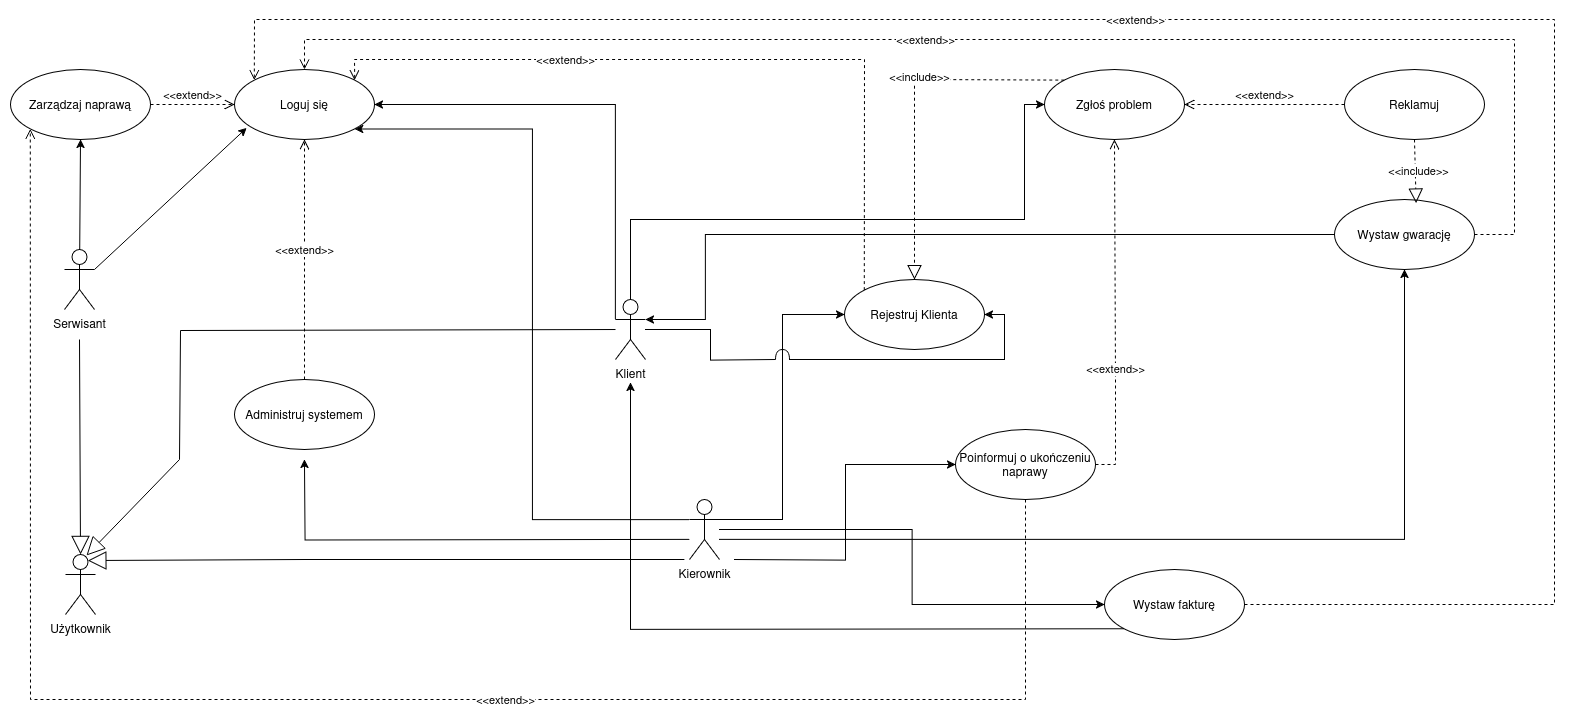

The diagram above was exported from draw.io. Its source (the exported page's mxGraphModel, read from the mxfile embedded in the PNG):
<mxGraphModel dx="2844" dy="1606" grid="1" gridSize="10" guides="1" tooltips="1" connect="1" arrows="1" fold="1" page="1" pageScale="1.5" pageWidth="1169" pageHeight="826" background="none" math="0" shadow="0">
  <root>
    <mxCell id="0" style=";html=1;" />
    <mxCell id="1" style=";html=1;" parent="0" />
    <mxCell id="RXOdHEr6y_l6Tcd5HG07-27" style="edgeStyle=orthogonalEdgeStyle;rounded=0;orthogonalLoop=1;jettySize=auto;html=1;entryX=1;entryY=1;entryDx=0;entryDy=0;" parent="1" source="RXOdHEr6y_l6Tcd5HG07-3" target="RXOdHEr6y_l6Tcd5HG07-22" edge="1">
      <mxGeometry relative="1" as="geometry">
        <Array as="points">
          <mxPoint x="627" y="820" />
          <mxPoint x="627" y="430" />
        </Array>
      </mxGeometry>
    </mxCell>
    <mxCell id="RXOdHEr6y_l6Tcd5HG07-39" style="edgeStyle=orthogonalEdgeStyle;rounded=0;orthogonalLoop=1;jettySize=auto;html=1;entryX=0;entryY=0.5;entryDx=0;entryDy=0;" parent="1" source="RXOdHEr6y_l6Tcd5HG07-3" target="RXOdHEr6y_l6Tcd5HG07-21" edge="1">
      <mxGeometry relative="1" as="geometry" />
    </mxCell>
    <mxCell id="RXOdHEr6y_l6Tcd5HG07-64" style="edgeStyle=orthogonalEdgeStyle;rounded=0;orthogonalLoop=1;jettySize=auto;html=1;entryX=0;entryY=0.5;entryDx=0;entryDy=0;" parent="1" target="RXOdHEr6y_l6Tcd5HG07-16" edge="1">
      <mxGeometry relative="1" as="geometry">
        <mxPoint x="829" y="860" as="sourcePoint" />
      </mxGeometry>
    </mxCell>
    <mxCell id="RXOdHEr6y_l6Tcd5HG07-72" style="edgeStyle=orthogonalEdgeStyle;rounded=0;orthogonalLoop=1;jettySize=auto;html=1;entryX=0;entryY=0.5;entryDx=0;entryDy=0;" parent="1" source="RXOdHEr6y_l6Tcd5HG07-3" target="RXOdHEr6y_l6Tcd5HG07-15" edge="1">
      <mxGeometry relative="1" as="geometry">
        <Array as="points">
          <mxPoint x="877" y="820" />
          <mxPoint x="877" y="615" />
        </Array>
      </mxGeometry>
    </mxCell>
    <mxCell id="RXOdHEr6y_l6Tcd5HG07-86" style="edgeStyle=orthogonalEdgeStyle;rounded=0;orthogonalLoop=1;jettySize=auto;html=1;entryX=0.5;entryY=1;entryDx=0;entryDy=0;" parent="1" edge="1">
      <mxGeometry relative="1" as="geometry">
        <mxPoint x="784" y="840" as="sourcePoint" />
        <mxPoint x="399" y="760" as="targetPoint" />
      </mxGeometry>
    </mxCell>
    <mxCell id="RXOdHEr6y_l6Tcd5HG07-3" value="Kierownik" style="shape=umlActor;verticalLabelPosition=bottom;verticalAlign=top;html=1;" parent="1" vertex="1">
      <mxGeometry x="784" y="800" width="30" height="60" as="geometry" />
    </mxCell>
    <mxCell id="RXOdHEr6y_l6Tcd5HG07-48" style="edgeStyle=orthogonalEdgeStyle;rounded=0;orthogonalLoop=1;jettySize=auto;html=1;entryX=0;entryY=0.5;entryDx=0;entryDy=0;exitX=0.5;exitY=0;exitDx=0;exitDy=0;exitPerimeter=0;" parent="1" source="RXOdHEr6y_l6Tcd5HG07-4" target="RXOdHEr6y_l6Tcd5HG07-18" edge="1">
      <mxGeometry relative="1" as="geometry">
        <Array as="points">
          <mxPoint x="725" y="520" />
          <mxPoint x="1119" y="520" />
          <mxPoint x="1119" y="405" />
        </Array>
        <mxPoint x="770" y="600" as="sourcePoint" />
      </mxGeometry>
    </mxCell>
    <mxCell id="RXOdHEr6y_l6Tcd5HG07-76" style="edgeStyle=orthogonalEdgeStyle;rounded=0;orthogonalLoop=1;jettySize=auto;html=1;entryX=1;entryY=0.5;entryDx=0;entryDy=0;" parent="1" target="RXOdHEr6y_l6Tcd5HG07-15" edge="1">
      <mxGeometry relative="1" as="geometry">
        <mxPoint x="884" y="660" as="sourcePoint" />
        <Array as="points">
          <mxPoint x="910" y="660" />
          <mxPoint x="1099" y="660" />
          <mxPoint x="1099" y="615" />
        </Array>
      </mxGeometry>
    </mxCell>
    <mxCell id="4SDKDAM3qQ94NYq6Jreb-9" style="edgeStyle=orthogonalEdgeStyle;rounded=0;orthogonalLoop=1;jettySize=auto;html=1;endArrow=none;startFill=0;" edge="1" parent="1" source="RXOdHEr6y_l6Tcd5HG07-4">
      <mxGeometry relative="1" as="geometry">
        <mxPoint x="870" y="660" as="targetPoint" />
      </mxGeometry>
    </mxCell>
    <mxCell id="RXOdHEr6y_l6Tcd5HG07-4" value="Klient" style="shape=umlActor;verticalLabelPosition=bottom;verticalAlign=top;html=1;" parent="1" vertex="1">
      <mxGeometry x="710" y="600" width="30" height="60" as="geometry" />
    </mxCell>
    <mxCell id="RXOdHEr6y_l6Tcd5HG07-26" style="rounded=0;orthogonalLoop=1;jettySize=auto;html=1;entryX=1;entryY=0.5;entryDx=0;entryDy=0;exitX=0;exitY=0.3333333333333333;exitDx=0;exitDy=0;exitPerimeter=0;" parent="1" source="RXOdHEr6y_l6Tcd5HG07-4" target="RXOdHEr6y_l6Tcd5HG07-22" edge="1">
      <mxGeometry relative="1" as="geometry">
        <mxPoint x="1309" y="530" as="sourcePoint" />
        <Array as="points">
          <mxPoint x="710" y="520" />
          <mxPoint x="710" y="405" />
        </Array>
      </mxGeometry>
    </mxCell>
    <mxCell id="RXOdHEr6y_l6Tcd5HG07-71" style="rounded=0;orthogonalLoop=1;jettySize=auto;html=1;entryX=0.5;entryY=1;entryDx=0;entryDy=0;" parent="1" source="RXOdHEr6y_l6Tcd5HG07-8" target="RXOdHEr6y_l6Tcd5HG07-13" edge="1">
      <mxGeometry relative="1" as="geometry" />
    </mxCell>
    <mxCell id="RXOdHEr6y_l6Tcd5HG07-8" value="Serwisant" style="shape=umlActor;verticalLabelPosition=bottom;verticalAlign=top;html=1;" parent="1" vertex="1">
      <mxGeometry x="159" y="550" width="30" height="60" as="geometry" />
    </mxCell>
    <mxCell id="RXOdHEr6y_l6Tcd5HG07-13" value="Zarządzaj naprawą" style="ellipse;whiteSpace=wrap;html=1;" parent="1" vertex="1">
      <mxGeometry x="105" y="370" width="140" height="70" as="geometry" />
    </mxCell>
    <mxCell id="RXOdHEr6y_l6Tcd5HG07-15" value="Rejestruj Klienta" style="ellipse;whiteSpace=wrap;html=1;" parent="1" vertex="1">
      <mxGeometry x="939" y="580" width="140" height="70" as="geometry" />
    </mxCell>
    <mxCell id="RXOdHEr6y_l6Tcd5HG07-16" value="Poinformuj o ukończeniu naprawy" style="ellipse;whiteSpace=wrap;html=1;" parent="1" vertex="1">
      <mxGeometry x="1050" y="730" width="140" height="70" as="geometry" />
    </mxCell>
    <mxCell id="RXOdHEr6y_l6Tcd5HG07-17" value="Wystaw gwarację" style="ellipse;whiteSpace=wrap;html=1;" parent="1" vertex="1">
      <mxGeometry x="1429" y="500" width="140" height="70" as="geometry" />
    </mxCell>
    <mxCell id="RXOdHEr6y_l6Tcd5HG07-18" value="Zgłoś problem" style="ellipse;whiteSpace=wrap;html=1;" parent="1" vertex="1">
      <mxGeometry x="1139" y="370" width="140" height="70" as="geometry" />
    </mxCell>
    <mxCell id="RXOdHEr6y_l6Tcd5HG07-19" value="Reklamuj" style="ellipse;whiteSpace=wrap;html=1;" parent="1" vertex="1">
      <mxGeometry x="1439" y="370" width="140" height="70" as="geometry" />
    </mxCell>
    <mxCell id="RXOdHEr6y_l6Tcd5HG07-21" value="Wystaw fakturę" style="ellipse;whiteSpace=wrap;html=1;" parent="1" vertex="1">
      <mxGeometry x="1199" y="870" width="140" height="70" as="geometry" />
    </mxCell>
    <mxCell id="RXOdHEr6y_l6Tcd5HG07-22" value="Loguj się" style="ellipse;whiteSpace=wrap;html=1;" parent="1" vertex="1">
      <mxGeometry x="329" y="370" width="140" height="70" as="geometry" />
    </mxCell>
    <mxCell id="RXOdHEr6y_l6Tcd5HG07-23" value="Administruj systemem" style="ellipse;whiteSpace=wrap;html=1;" parent="1" vertex="1">
      <mxGeometry x="329" y="680" width="140" height="70" as="geometry" />
    </mxCell>
    <mxCell id="RXOdHEr6y_l6Tcd5HG07-41" style="edgeStyle=orthogonalEdgeStyle;rounded=0;orthogonalLoop=1;jettySize=auto;html=1;entryX=0.5;entryY=1;entryDx=0;entryDy=0;" parent="1" source="RXOdHEr6y_l6Tcd5HG07-3" target="RXOdHEr6y_l6Tcd5HG07-17" edge="1">
      <mxGeometry relative="1" as="geometry">
        <Array as="points">
          <mxPoint x="1499" y="840" />
        </Array>
      </mxGeometry>
    </mxCell>
    <mxCell id="RXOdHEr6y_l6Tcd5HG07-51" style="edgeStyle=orthogonalEdgeStyle;rounded=0;orthogonalLoop=1;jettySize=auto;html=1;" parent="1" source="RXOdHEr6y_l6Tcd5HG07-17" target="RXOdHEr6y_l6Tcd5HG07-4" edge="1">
      <mxGeometry relative="1" as="geometry">
        <mxPoint x="1369" y="540" as="targetPoint" />
        <Array as="points">
          <mxPoint x="800" y="535" />
          <mxPoint x="800" y="620" />
        </Array>
      </mxGeometry>
    </mxCell>
    <mxCell id="RXOdHEr6y_l6Tcd5HG07-57" value="&amp;lt;&amp;lt;extend&amp;gt;&amp;gt;" style="html=1;verticalAlign=bottom;endArrow=open;dashed=1;endSize=8;curved=0;rounded=0;exitX=0;exitY=0.5;exitDx=0;exitDy=0;entryX=1;entryY=0.5;entryDx=0;entryDy=0;" parent="1" source="RXOdHEr6y_l6Tcd5HG07-19" target="RXOdHEr6y_l6Tcd5HG07-18" edge="1">
      <mxGeometry relative="1" as="geometry">
        <mxPoint x="1409" y="410" as="sourcePoint" />
        <mxPoint x="1329" y="410" as="targetPoint" />
        <mxPoint as="offset" />
      </mxGeometry>
    </mxCell>
    <mxCell id="RXOdHEr6y_l6Tcd5HG07-58" style="rounded=0;orthogonalLoop=1;jettySize=auto;html=1;exitX=0;exitY=1;exitDx=0;exitDy=0;" parent="1" source="RXOdHEr6y_l6Tcd5HG07-21" edge="1">
      <mxGeometry relative="1" as="geometry">
        <Array as="points">
          <mxPoint x="725" y="930" />
        </Array>
        <mxPoint x="725" y="683" as="targetPoint" />
      </mxGeometry>
    </mxCell>
    <mxCell id="RXOdHEr6y_l6Tcd5HG07-59" value="" style="endArrow=block;dashed=1;endFill=0;endSize=12;html=1;rounded=0;exitX=0.5;exitY=1;exitDx=0;exitDy=0;entryX=0.583;entryY=0.05;entryDx=0;entryDy=0;entryPerimeter=0;" parent="1" source="RXOdHEr6y_l6Tcd5HG07-19" target="RXOdHEr6y_l6Tcd5HG07-17" edge="1">
      <mxGeometry width="160" relative="1" as="geometry">
        <mxPoint x="1449" y="550" as="sourcePoint" />
        <mxPoint x="1609" y="550" as="targetPoint" />
      </mxGeometry>
    </mxCell>
    <mxCell id="RXOdHEr6y_l6Tcd5HG07-63" value="&amp;lt;&amp;lt;include&amp;gt;&amp;gt;" style="edgeLabel;html=1;align=center;verticalAlign=middle;resizable=0;points=[];" parent="RXOdHEr6y_l6Tcd5HG07-59" connectable="0" vertex="1">
      <mxGeometry x="-0.0849" y="2" relative="1" as="geometry">
        <mxPoint as="offset" />
      </mxGeometry>
    </mxCell>
    <mxCell id="RXOdHEr6y_l6Tcd5HG07-61" value="" style="endArrow=block;dashed=1;endFill=0;endSize=12;html=1;rounded=0;exitX=0;exitY=0;exitDx=0;exitDy=0;entryX=0.5;entryY=0;entryDx=0;entryDy=0;" parent="1" source="RXOdHEr6y_l6Tcd5HG07-18" target="RXOdHEr6y_l6Tcd5HG07-15" edge="1">
      <mxGeometry width="160" relative="1" as="geometry">
        <mxPoint x="1217" y="440" as="sourcePoint" />
        <mxPoint x="1139" y="644" as="targetPoint" />
        <Array as="points">
          <mxPoint x="1009" y="380" />
        </Array>
      </mxGeometry>
    </mxCell>
    <mxCell id="RXOdHEr6y_l6Tcd5HG07-62" value="&amp;lt;&amp;lt;include&amp;gt;&amp;gt;" style="edgeLabel;html=1;align=center;verticalAlign=middle;resizable=0;points=[];" parent="RXOdHEr6y_l6Tcd5HG07-61" connectable="0" vertex="1">
      <mxGeometry x="-0.1629" y="-4" relative="1" as="geometry">
        <mxPoint as="offset" />
      </mxGeometry>
    </mxCell>
    <mxCell id="RXOdHEr6y_l6Tcd5HG07-66" value="&amp;lt;&amp;lt;extend&amp;gt;&amp;gt;" style="html=1;verticalAlign=bottom;endArrow=open;dashed=1;endSize=8;curved=0;rounded=0;entryX=0.5;entryY=1;entryDx=0;entryDy=0;exitX=1;exitY=0.5;exitDx=0;exitDy=0;" parent="1" source="RXOdHEr6y_l6Tcd5HG07-16" target="RXOdHEr6y_l6Tcd5HG07-18" edge="1">
      <mxGeometry x="-0.3913" relative="1" as="geometry">
        <mxPoint x="1399" y="900" as="sourcePoint" />
        <mxPoint x="1089" y="670" as="targetPoint" />
        <Array as="points">
          <mxPoint x="1210" y="765" />
          <mxPoint x="1210" y="680" />
        </Array>
        <mxPoint as="offset" />
      </mxGeometry>
    </mxCell>
    <mxCell id="RXOdHEr6y_l6Tcd5HG07-67" value="Użytkownik" style="shape=umlActor;verticalLabelPosition=bottom;verticalAlign=top;html=1;" parent="1" vertex="1">
      <mxGeometry x="160" y="855" width="30" height="60" as="geometry" />
    </mxCell>
    <mxCell id="RXOdHEr6y_l6Tcd5HG07-68" value="" style="endArrow=block;endSize=16;endFill=0;html=1;rounded=0;entryX=0.5;entryY=0;entryDx=0;entryDy=0;entryPerimeter=0;" parent="1" target="RXOdHEr6y_l6Tcd5HG07-67" edge="1">
      <mxGeometry width="160" relative="1" as="geometry">
        <mxPoint x="174" y="640" as="sourcePoint" />
        <mxPoint x="369" y="910" as="targetPoint" />
      </mxGeometry>
    </mxCell>
    <mxCell id="RXOdHEr6y_l6Tcd5HG07-69" value="" style="endArrow=block;endSize=16;endFill=0;html=1;rounded=0;entryX=0.75;entryY=0.1;entryDx=0;entryDy=0;entryPerimeter=0;" parent="1" target="RXOdHEr6y_l6Tcd5HG07-67" edge="1">
      <mxGeometry width="160" relative="1" as="geometry">
        <mxPoint x="779" y="860" as="sourcePoint" />
        <mxPoint x="554" y="970" as="targetPoint" />
        <Array as="points">
          <mxPoint x="399" y="860" />
        </Array>
      </mxGeometry>
    </mxCell>
    <mxCell id="RXOdHEr6y_l6Tcd5HG07-78" value="&amp;lt;&amp;lt;extend&amp;gt;&amp;gt;" style="html=1;verticalAlign=bottom;endArrow=open;dashed=1;endSize=8;curved=0;rounded=0;exitX=1;exitY=0.5;exitDx=0;exitDy=0;entryX=0;entryY=0.5;entryDx=0;entryDy=0;" parent="1" source="RXOdHEr6y_l6Tcd5HG07-13" target="RXOdHEr6y_l6Tcd5HG07-22" edge="1">
      <mxGeometry relative="1" as="geometry">
        <mxPoint x="409" y="404" as="sourcePoint" />
        <mxPoint x="279" y="410" as="targetPoint" />
      </mxGeometry>
    </mxCell>
    <mxCell id="RXOdHEr6y_l6Tcd5HG07-81" value="&amp;lt;&amp;lt;extend&amp;gt;&amp;gt;" style="html=1;verticalAlign=bottom;endArrow=open;dashed=1;endSize=8;curved=0;rounded=0;exitX=0;exitY=0;exitDx=0;exitDy=0;entryX=1;entryY=0;entryDx=0;entryDy=0;" parent="1" source="RXOdHEr6y_l6Tcd5HG07-15" target="RXOdHEr6y_l6Tcd5HG07-22" edge="1">
      <mxGeometry x="0.3916" y="10" relative="1" as="geometry">
        <mxPoint x="839" y="560" as="sourcePoint" />
        <mxPoint x="699" y="560" as="targetPoint" />
        <mxPoint as="offset" />
        <Array as="points">
          <mxPoint x="959" y="360" />
          <mxPoint x="449" y="360" />
        </Array>
      </mxGeometry>
    </mxCell>
    <mxCell id="RXOdHEr6y_l6Tcd5HG07-82" value="&amp;lt;&amp;lt;extend&amp;gt;&amp;gt;" style="html=1;verticalAlign=bottom;endArrow=open;dashed=1;endSize=8;curved=0;rounded=0;exitX=0.5;exitY=0;exitDx=0;exitDy=0;entryX=0.5;entryY=1;entryDx=0;entryDy=0;" parent="1" source="RXOdHEr6y_l6Tcd5HG07-23" target="RXOdHEr6y_l6Tcd5HG07-22" edge="1">
      <mxGeometry relative="1" as="geometry">
        <mxPoint x="529" y="580" as="sourcePoint" />
        <mxPoint x="389" y="580" as="targetPoint" />
        <mxPoint as="offset" />
      </mxGeometry>
    </mxCell>
    <mxCell id="RXOdHEr6y_l6Tcd5HG07-83" value="&amp;lt;&amp;lt;extend&amp;gt;&amp;gt;" style="html=1;verticalAlign=bottom;endArrow=open;dashed=1;endSize=8;curved=0;rounded=0;exitX=1;exitY=0.5;exitDx=0;exitDy=0;entryX=0;entryY=0;entryDx=0;entryDy=0;" parent="1" source="RXOdHEr6y_l6Tcd5HG07-21" target="RXOdHEr6y_l6Tcd5HG07-22" edge="1">
      <mxGeometry x="0.1652" y="10" relative="1" as="geometry">
        <mxPoint x="689" y="610" as="sourcePoint" />
        <mxPoint x="549" y="610" as="targetPoint" />
        <mxPoint as="offset" />
        <Array as="points">
          <mxPoint x="1649" y="905" />
          <mxPoint x="1649" y="320" />
          <mxPoint x="349" y="320" />
        </Array>
      </mxGeometry>
    </mxCell>
    <mxCell id="RXOdHEr6y_l6Tcd5HG07-84" value="&amp;lt;&amp;lt;extend&amp;gt;&amp;gt;" style="html=1;verticalAlign=bottom;endArrow=open;dashed=1;endSize=8;curved=0;rounded=0;exitX=1;exitY=0.5;exitDx=0;exitDy=0;entryX=0.5;entryY=0;entryDx=0;entryDy=0;" parent="1" source="RXOdHEr6y_l6Tcd5HG07-17" target="RXOdHEr6y_l6Tcd5HG07-22" edge="1">
      <mxGeometry x="0.1173" y="10" relative="1" as="geometry">
        <mxPoint x="889" y="700" as="sourcePoint" />
        <mxPoint x="749" y="700" as="targetPoint" />
        <mxPoint as="offset" />
        <Array as="points">
          <mxPoint x="1609" y="535" />
          <mxPoint x="1609" y="340" />
          <mxPoint x="399" y="340" />
        </Array>
      </mxGeometry>
    </mxCell>
    <mxCell id="RXOdHEr6y_l6Tcd5HG07-85" value="&amp;lt;&amp;lt;extend&amp;gt;&amp;gt;" style="html=1;verticalAlign=bottom;endArrow=open;dashed=1;endSize=8;curved=0;rounded=0;exitX=0.5;exitY=1;exitDx=0;exitDy=0;entryX=0;entryY=1;entryDx=0;entryDy=0;" parent="1" source="RXOdHEr6y_l6Tcd5HG07-16" target="RXOdHEr6y_l6Tcd5HG07-13" edge="1">
      <mxGeometry x="-0.1844" y="10" relative="1" as="geometry">
        <mxPoint x="1059" y="910" as="sourcePoint" />
        <mxPoint x="429" y="530" as="targetPoint" />
        <mxPoint as="offset" />
        <Array as="points">
          <mxPoint x="1120" y="1000" />
          <mxPoint x="125" y="1000" />
        </Array>
      </mxGeometry>
    </mxCell>
    <mxCell id="4SDKDAM3qQ94NYq6Jreb-2" style="rounded=0;orthogonalLoop=1;jettySize=auto;html=1;entryX=0.087;entryY=0.834;entryDx=0;entryDy=0;entryPerimeter=0;exitX=1;exitY=0.3333333333333333;exitDx=0;exitDy=0;exitPerimeter=0;" edge="1" parent="1" source="RXOdHEr6y_l6Tcd5HG07-8" target="RXOdHEr6y_l6Tcd5HG07-22">
      <mxGeometry relative="1" as="geometry" />
    </mxCell>
    <mxCell id="4SDKDAM3qQ94NYq6Jreb-10" value="" style="curved=1;endArrow=none;html=1;rounded=0;startFill=0;" edge="1" parent="1">
      <mxGeometry width="50" height="50" relative="1" as="geometry">
        <mxPoint x="870" y="660" as="sourcePoint" />
        <mxPoint x="884" y="660" as="targetPoint" />
        <Array as="points">
          <mxPoint x="870" y="650" />
          <mxPoint x="884" y="650" />
        </Array>
      </mxGeometry>
    </mxCell>
    <mxCell id="4SDKDAM3qQ94NYq6Jreb-11" value="" style="endArrow=block;endSize=16;endFill=0;html=1;rounded=0;" edge="1" parent="1" source="RXOdHEr6y_l6Tcd5HG07-4">
      <mxGeometry width="160" relative="1" as="geometry">
        <mxPoint x="280" y="630" as="sourcePoint" />
        <mxPoint x="181" y="856" as="targetPoint" />
        <Array as="points">
          <mxPoint x="275" y="631" />
          <mxPoint x="274" y="760" />
        </Array>
      </mxGeometry>
    </mxCell>
  </root>
</mxGraphModel>